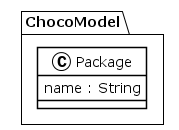

The diagram above was rendered by PlantUML. Its source (embedded in the PNG):
@startuml
!theme plain
package ChocoModel {
class Package {
	 name : String
}
}
@enduml